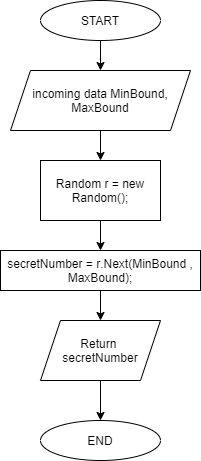

The diagram above was exported from draw.io. Its source (the exported page's mxGraphModel, read from the mxfile embedded in the PNG):
<mxGraphModel dx="836" dy="488" grid="1" gridSize="10" guides="1" tooltips="1" connect="1" arrows="1" fold="1" page="1" pageScale="1" pageWidth="827" pageHeight="1169" math="0" shadow="0">
  <root>
    <mxCell id="0" />
    <mxCell id="1" parent="0" />
    <mxCell id="4" value="" style="edgeStyle=none;html=1;" edge="1" parent="1" source="2" target="3">
      <mxGeometry relative="1" as="geometry" />
    </mxCell>
    <mxCell id="2" value="START" style="ellipse;whiteSpace=wrap;html=1;" vertex="1" parent="1">
      <mxGeometry x="340" y="70" width="120" height="40" as="geometry" />
    </mxCell>
    <mxCell id="6" value="" style="edgeStyle=none;html=1;" edge="1" parent="1" source="3" target="5">
      <mxGeometry relative="1" as="geometry" />
    </mxCell>
    <mxCell id="3" value="incoming data MinBound, MaxBound" style="shape=parallelogram;perimeter=parallelogramPerimeter;whiteSpace=wrap;html=1;fixedSize=1;" vertex="1" parent="1">
      <mxGeometry x="310" y="140" width="180" height="60" as="geometry" />
    </mxCell>
    <mxCell id="8" value="" style="edgeStyle=none;html=1;" edge="1" parent="1" source="5" target="7">
      <mxGeometry relative="1" as="geometry" />
    </mxCell>
    <mxCell id="5" value="&lt;span class=&quot;pl-k&quot;&gt;Random&lt;/span&gt; &lt;span class=&quot;pl-en&quot;&gt;r&lt;/span&gt; &lt;span class=&quot;pl-k&quot;&gt;=&lt;/span&gt; &lt;span class=&quot;pl-k&quot;&gt;new&lt;/span&gt; &lt;span class=&quot;pl-k&quot;&gt;Random&lt;/span&gt;();" style="whiteSpace=wrap;html=1;" vertex="1" parent="1">
      <mxGeometry x="340" y="230" width="120" height="60" as="geometry" />
    </mxCell>
    <mxCell id="10" value="" style="edgeStyle=none;html=1;" edge="1" parent="1" source="7" target="9">
      <mxGeometry relative="1" as="geometry" />
    </mxCell>
    <mxCell id="7" value="secretNumber&amp;nbsp;&lt;span class=&quot;pl-k&quot;&gt;=&lt;/span&gt; &lt;span class=&quot;pl-smi&quot;&gt;r&lt;/span&gt;.&lt;span class=&quot;pl-en&quot;&gt;Next&lt;/span&gt;(MinBound&amp;nbsp;, MaxBound);" style="whiteSpace=wrap;html=1;" vertex="1" parent="1">
      <mxGeometry x="300" y="320" width="200" height="40" as="geometry" />
    </mxCell>
    <mxCell id="12" value="" style="edgeStyle=none;html=1;" edge="1" parent="1" source="9" target="11">
      <mxGeometry relative="1" as="geometry" />
    </mxCell>
    <mxCell id="9" value="Return &lt;br&gt;secretNumber" style="shape=parallelogram;perimeter=parallelogramPerimeter;whiteSpace=wrap;html=1;fixedSize=1;" vertex="1" parent="1">
      <mxGeometry x="340" y="390" width="120" height="60" as="geometry" />
    </mxCell>
    <mxCell id="11" value="END" style="ellipse;whiteSpace=wrap;html=1;" vertex="1" parent="1">
      <mxGeometry x="340" y="490" width="120" height="40" as="geometry" />
    </mxCell>
  </root>
</mxGraphModel>